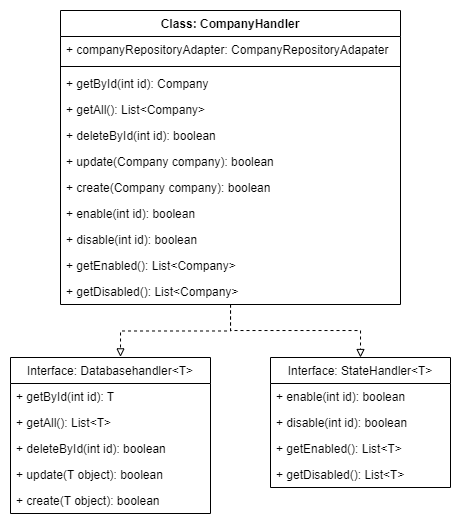

The diagram above was exported from draw.io. Its source (the exported page's mxGraphModel, read from the mxfile embedded in the PNG):
<mxGraphModel dx="585" dy="363" grid="1" gridSize="10" guides="1" tooltips="1" connect="1" arrows="1" fold="1" page="1" pageScale="1" pageWidth="827" pageHeight="1169" math="0" shadow="0">
  <root>
    <mxCell id="0" />
    <mxCell id="1" parent="0" />
    <mxCell id="tWLV5fgX-HWHKoQX7SCj-1" style="edgeStyle=orthogonalEdgeStyle;rounded=0;orthogonalLoop=1;jettySize=auto;html=1;entryX=0.55;entryY=-0.004;entryDx=0;entryDy=0;entryPerimeter=0;endArrow=block;endFill=0;dashed=1;" parent="1" source="tWLV5fgX-HWHKoQX7SCj-3" target="tWLV5fgX-HWHKoQX7SCj-15" edge="1">
      <mxGeometry relative="1" as="geometry" />
    </mxCell>
    <mxCell id="tWLV5fgX-HWHKoQX7SCj-2" style="edgeStyle=orthogonalEdgeStyle;rounded=0;orthogonalLoop=1;jettySize=auto;html=1;entryX=0.5;entryY=0;entryDx=0;entryDy=0;dashed=1;endArrow=block;endFill=0;" parent="1" source="tWLV5fgX-HWHKoQX7SCj-3" target="tWLV5fgX-HWHKoQX7SCj-21" edge="1">
      <mxGeometry relative="1" as="geometry">
        <Array as="points">
          <mxPoint x="360" y="360" />
          <mxPoint x="490" y="360" />
        </Array>
      </mxGeometry>
    </mxCell>
    <mxCell id="tWLV5fgX-HWHKoQX7SCj-3" value="Class: CompanyHandler" style="swimlane;fontStyle=1;align=center;verticalAlign=top;childLayout=stackLayout;horizontal=1;startSize=26;horizontalStack=0;resizeParent=1;resizeParentMax=0;resizeLast=0;collapsible=1;marginBottom=0;" parent="1" vertex="1">
      <mxGeometry x="190" y="40" width="340" height="294" as="geometry">
        <mxRectangle x="80" y="40" width="130" height="26" as="alternateBounds" />
      </mxGeometry>
    </mxCell>
    <mxCell id="tWLV5fgX-HWHKoQX7SCj-4" value="+ companyRepositoryAdapter: CompanyRepositoryAdapater" style="text;strokeColor=none;fillColor=none;align=left;verticalAlign=top;spacingLeft=4;spacingRight=4;overflow=hidden;rotatable=0;points=[[0,0.5],[1,0.5]];portConstraint=eastwest;" parent="tWLV5fgX-HWHKoQX7SCj-3" vertex="1">
      <mxGeometry y="26" width="340" height="26" as="geometry" />
    </mxCell>
    <mxCell id="tWLV5fgX-HWHKoQX7SCj-5" value="" style="line;strokeWidth=1;fillColor=none;align=left;verticalAlign=middle;spacingTop=-1;spacingLeft=3;spacingRight=3;rotatable=0;labelPosition=right;points=[];portConstraint=eastwest;" parent="tWLV5fgX-HWHKoQX7SCj-3" vertex="1">
      <mxGeometry y="52" width="340" height="8" as="geometry" />
    </mxCell>
    <mxCell id="tWLV5fgX-HWHKoQX7SCj-6" value="+ getById(int id): Company" style="text;strokeColor=none;fillColor=none;align=left;verticalAlign=top;spacingLeft=4;spacingRight=4;overflow=hidden;rotatable=0;points=[[0,0.5],[1,0.5]];portConstraint=eastwest;" parent="tWLV5fgX-HWHKoQX7SCj-3" vertex="1">
      <mxGeometry y="60" width="340" height="26" as="geometry" />
    </mxCell>
    <mxCell id="tWLV5fgX-HWHKoQX7SCj-7" value="+ getAll(): List&lt;Company&gt;" style="text;strokeColor=none;fillColor=none;align=left;verticalAlign=top;spacingLeft=4;spacingRight=4;overflow=hidden;rotatable=0;points=[[0,0.5],[1,0.5]];portConstraint=eastwest;" parent="tWLV5fgX-HWHKoQX7SCj-3" vertex="1">
      <mxGeometry y="86" width="340" height="26" as="geometry" />
    </mxCell>
    <mxCell id="tWLV5fgX-HWHKoQX7SCj-8" value="+ deleteById(int id): boolean" style="text;strokeColor=none;fillColor=none;align=left;verticalAlign=top;spacingLeft=4;spacingRight=4;overflow=hidden;rotatable=0;points=[[0,0.5],[1,0.5]];portConstraint=eastwest;" parent="tWLV5fgX-HWHKoQX7SCj-3" vertex="1">
      <mxGeometry y="112" width="340" height="26" as="geometry" />
    </mxCell>
    <mxCell id="tWLV5fgX-HWHKoQX7SCj-9" value="+ update(Company company): boolean" style="text;strokeColor=none;fillColor=none;align=left;verticalAlign=top;spacingLeft=4;spacingRight=4;overflow=hidden;rotatable=0;points=[[0,0.5],[1,0.5]];portConstraint=eastwest;" parent="tWLV5fgX-HWHKoQX7SCj-3" vertex="1">
      <mxGeometry y="138" width="340" height="26" as="geometry" />
    </mxCell>
    <mxCell id="tWLV5fgX-HWHKoQX7SCj-10" value="+ create(Company company): boolean" style="text;strokeColor=none;fillColor=none;align=left;verticalAlign=top;spacingLeft=4;spacingRight=4;overflow=hidden;rotatable=0;points=[[0,0.5],[1,0.5]];portConstraint=eastwest;" parent="tWLV5fgX-HWHKoQX7SCj-3" vertex="1">
      <mxGeometry y="164" width="340" height="26" as="geometry" />
    </mxCell>
    <mxCell id="tWLV5fgX-HWHKoQX7SCj-11" value="+ enable(int id): boolean" style="text;strokeColor=none;fillColor=none;align=left;verticalAlign=top;spacingLeft=4;spacingRight=4;overflow=hidden;rotatable=0;points=[[0,0.5],[1,0.5]];portConstraint=eastwest;" parent="tWLV5fgX-HWHKoQX7SCj-3" vertex="1">
      <mxGeometry y="190" width="340" height="26" as="geometry" />
    </mxCell>
    <mxCell id="tWLV5fgX-HWHKoQX7SCj-12" value="+ disable(int id): boolean" style="text;strokeColor=none;fillColor=none;align=left;verticalAlign=top;spacingLeft=4;spacingRight=4;overflow=hidden;rotatable=0;points=[[0,0.5],[1,0.5]];portConstraint=eastwest;" parent="tWLV5fgX-HWHKoQX7SCj-3" vertex="1">
      <mxGeometry y="216" width="340" height="26" as="geometry" />
    </mxCell>
    <mxCell id="tWLV5fgX-HWHKoQX7SCj-13" value="+ getEnabled(): List&lt;Company&gt;" style="text;strokeColor=none;fillColor=none;align=left;verticalAlign=top;spacingLeft=4;spacingRight=4;overflow=hidden;rotatable=0;points=[[0,0.5],[1,0.5]];portConstraint=eastwest;" parent="tWLV5fgX-HWHKoQX7SCj-3" vertex="1">
      <mxGeometry y="242" width="340" height="26" as="geometry" />
    </mxCell>
    <mxCell id="tWLV5fgX-HWHKoQX7SCj-14" value="+ getDisabled(): List&lt;Company&gt;" style="text;strokeColor=none;fillColor=none;align=left;verticalAlign=top;spacingLeft=4;spacingRight=4;overflow=hidden;rotatable=0;points=[[0,0.5],[1,0.5]];portConstraint=eastwest;" parent="tWLV5fgX-HWHKoQX7SCj-3" vertex="1">
      <mxGeometry y="268" width="340" height="26" as="geometry" />
    </mxCell>
    <mxCell id="tWLV5fgX-HWHKoQX7SCj-15" value="Interface: Databasehandler&lt;T&gt;" style="swimlane;fontStyle=0;childLayout=stackLayout;horizontal=1;startSize=26;fillColor=none;horizontalStack=0;resizeParent=1;resizeParentMax=0;resizeLast=0;collapsible=1;marginBottom=0;" parent="1" vertex="1">
      <mxGeometry x="140" y="387" width="200" height="156" as="geometry" />
    </mxCell>
    <mxCell id="tWLV5fgX-HWHKoQX7SCj-16" value="+ getById(int id): T" style="text;strokeColor=none;fillColor=none;align=left;verticalAlign=top;spacingLeft=4;spacingRight=4;overflow=hidden;rotatable=0;points=[[0,0.5],[1,0.5]];portConstraint=eastwest;" parent="tWLV5fgX-HWHKoQX7SCj-15" vertex="1">
      <mxGeometry y="26" width="200" height="26" as="geometry" />
    </mxCell>
    <mxCell id="tWLV5fgX-HWHKoQX7SCj-17" value="+ getAll(): List&lt;T&gt;" style="text;strokeColor=none;fillColor=none;align=left;verticalAlign=top;spacingLeft=4;spacingRight=4;overflow=hidden;rotatable=0;points=[[0,0.5],[1,0.5]];portConstraint=eastwest;" parent="tWLV5fgX-HWHKoQX7SCj-15" vertex="1">
      <mxGeometry y="52" width="200" height="26" as="geometry" />
    </mxCell>
    <mxCell id="tWLV5fgX-HWHKoQX7SCj-18" value="+ deleteById(int id): boolean" style="text;strokeColor=none;fillColor=none;align=left;verticalAlign=top;spacingLeft=4;spacingRight=4;overflow=hidden;rotatable=0;points=[[0,0.5],[1,0.5]];portConstraint=eastwest;" parent="tWLV5fgX-HWHKoQX7SCj-15" vertex="1">
      <mxGeometry y="78" width="200" height="26" as="geometry" />
    </mxCell>
    <mxCell id="tWLV5fgX-HWHKoQX7SCj-19" value="+ update(T object): boolean" style="text;strokeColor=none;fillColor=none;align=left;verticalAlign=top;spacingLeft=4;spacingRight=4;overflow=hidden;rotatable=0;points=[[0,0.5],[1,0.5]];portConstraint=eastwest;" parent="tWLV5fgX-HWHKoQX7SCj-15" vertex="1">
      <mxGeometry y="104" width="200" height="26" as="geometry" />
    </mxCell>
    <mxCell id="tWLV5fgX-HWHKoQX7SCj-20" value="+ create(T object): boolean" style="text;strokeColor=none;fillColor=none;align=left;verticalAlign=top;spacingLeft=4;spacingRight=4;overflow=hidden;rotatable=0;points=[[0,0.5],[1,0.5]];portConstraint=eastwest;" parent="tWLV5fgX-HWHKoQX7SCj-15" vertex="1">
      <mxGeometry y="130" width="200" height="26" as="geometry" />
    </mxCell>
    <mxCell id="tWLV5fgX-HWHKoQX7SCj-21" value="Interface: StateHandler&lt;T&gt;" style="swimlane;fontStyle=0;childLayout=stackLayout;horizontal=1;startSize=26;fillColor=none;horizontalStack=0;resizeParent=1;resizeParentMax=0;resizeLast=0;collapsible=1;marginBottom=0;" parent="1" vertex="1">
      <mxGeometry x="400" y="387" width="180" height="130" as="geometry" />
    </mxCell>
    <mxCell id="tWLV5fgX-HWHKoQX7SCj-22" value="+ enable(int id): boolean" style="text;strokeColor=none;fillColor=none;align=left;verticalAlign=top;spacingLeft=4;spacingRight=4;overflow=hidden;rotatable=0;points=[[0,0.5],[1,0.5]];portConstraint=eastwest;" parent="tWLV5fgX-HWHKoQX7SCj-21" vertex="1">
      <mxGeometry y="26" width="180" height="26" as="geometry" />
    </mxCell>
    <mxCell id="tWLV5fgX-HWHKoQX7SCj-23" value="+ disable(int id): boolean" style="text;strokeColor=none;fillColor=none;align=left;verticalAlign=top;spacingLeft=4;spacingRight=4;overflow=hidden;rotatable=0;points=[[0,0.5],[1,0.5]];portConstraint=eastwest;" parent="tWLV5fgX-HWHKoQX7SCj-21" vertex="1">
      <mxGeometry y="52" width="180" height="26" as="geometry" />
    </mxCell>
    <mxCell id="tWLV5fgX-HWHKoQX7SCj-24" value="+ getEnabled(): List&lt;T&gt;" style="text;strokeColor=none;fillColor=none;align=left;verticalAlign=top;spacingLeft=4;spacingRight=4;overflow=hidden;rotatable=0;points=[[0,0.5],[1,0.5]];portConstraint=eastwest;" parent="tWLV5fgX-HWHKoQX7SCj-21" vertex="1">
      <mxGeometry y="78" width="180" height="26" as="geometry" />
    </mxCell>
    <mxCell id="tWLV5fgX-HWHKoQX7SCj-25" value="+ getDisabled(): List&lt;T&gt;" style="text;strokeColor=none;fillColor=none;align=left;verticalAlign=top;spacingLeft=4;spacingRight=4;overflow=hidden;rotatable=0;points=[[0,0.5],[1,0.5]];portConstraint=eastwest;" parent="tWLV5fgX-HWHKoQX7SCj-21" vertex="1">
      <mxGeometry y="104" width="180" height="26" as="geometry" />
    </mxCell>
  </root>
</mxGraphModel>